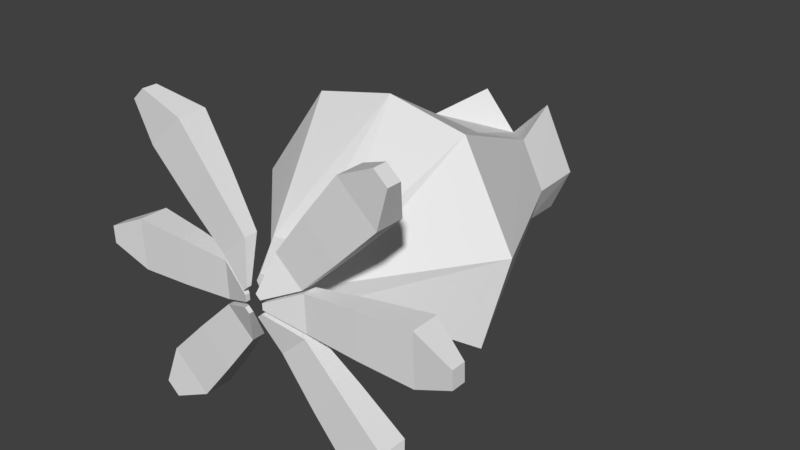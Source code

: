 # Source: bourgeoisie.blend  (saved by Blender 2.79.0; exported with 4.5.12 LTS)
import bpy
from mathutils import Matrix  # noqa: F401  (used for matrix-valued properties, if any)

bpy.ops.wm.read_factory_settings(use_empty=True)
scene = bpy.context.scene
scene.name = 'Scene'

# ---- collections
col_collection_1 = bpy.data.collections.new('Collection 1'); scene.collection.children.link(col_collection_1)

# ---- materials (node trees are filled in below, after node groups)
mat_material = bpy.data.materials.new('Material')
mat_material.alpha_threshold = 0.0
mat_material.use_transparent_shadow = False
mat_material.roughness = 0.5
mat_material.line_color = (0.0, 0.0, 0.0, 1.0)

# ---- material node trees

# ---- world
world_world = bpy.data.worlds.new('World'); scene.world = world_world
world_world.color = (0.05088, 0.05088, 0.05088)
world_world.use_sun_shadow = False
world_world.sun_shadow_jitter_overblur = 0.0
world_world.cycles.sampling_method = 'MANUAL'

# ---- meshes
me_cube_006 = bpy.data.meshes.new('Cube.006')
me_cube_006.from_pydata([(-0.1699, -1.156, -0.1531), (-0.1699, -1.156, 0.1531), (-1.047, 1.747, -0.5728), (-0.6323, 1.916, 1.105), (0.0, -1.156, -0.1531), (0.0, -1.156, 0.1531), (0.0, 1.776, -0.32), (0.0, 1.891, 0.446), (-0.5918, -0.8093, -0.3522), (-0.5918, -0.8093, 0.3329), (0.0, -0.8093, -0.4093), (0.0, -0.8093, 0.39), (0.0, -0.05576, -0.9793), (0.0, 0.1892, 2.139), (-2.101, -0.002795, -1.327), (-1.417, 0.1892, 1.848), (-0.2545, -1.156, 0.0), (-1.272, 1.839, 0.08089), (0.0, 1.664, 0.063), (0.0, -1.156, 0.0), (0.0, -0.8093, -0.009648), (-0.6763, -0.8093, -0.009648), (-2.447, 0.0932, 0.2605), (0.0, 1.235, -0.3417), (-0.915, 1.35, 0.8935), (0.0, 1.351, 0.7792), (-1.217, 1.247, -0.4219), (-1.391, 1.299, 0.145)], [], [(25, 24, 15, 13), (17, 3, 7, 18), (20, 11, 5, 19), (19, 5, 1, 16), (8, 10, 4, 0), (11, 9, 1, 5), (14, 12, 10, 8), (16, 1, 9, 21), (13, 15, 9, 11), (22, 14, 8, 21), (26, 2, 6, 23), (27, 26, 14, 22), (24, 27, 22, 15), (15, 22, 21, 9), (0, 16, 21, 8), (4, 19, 16, 0), (10, 20, 19, 4), (2, 17, 18, 6), (3, 17, 27, 24), (17, 2, 26, 27), (14, 26, 23, 12), (7, 3, 24, 25)])
me_cube_006.use_remesh_preserve_volume = False
me_cube_006.use_remesh_preserve_attributes = False
me_cube_006.use_mirror_vertex_groups = False
me_cube_006.update()
me_cube_005 = bpy.data.meshes.new('Cube.005')
me_cube_005.from_pydata([(0.0, -0.697, -5.397), (0.0, -1.0, -5.397), (-0.2132, -1.0, -5.397), (-0.2132, -0.697, -5.397), (0.0, 0.5758, 6.892), (0.0, -0.3829, 6.892), (-0.5835, -0.3829, 6.892), (-0.5835, 0.5758, 6.892), (0.0, 1.967, 4.324), (0.0, -0.1696, 4.324), (-1.692, -0.1696, 4.324), (-1.692, 1.751, 4.324), (0.0, 0.8716, -3.025), (0.0, -0.1606, -3.025), (-1.231, -0.1606, -3.025), (-1.231, 0.7391, -3.025), (0.0, 1.611, 0.6126), (0.0, -0.1996, 0.6126), (-1.495, -0.1996, 0.6126), (-1.495, 1.275, 0.6126)], [], [(0, 1, 2, 3), (4, 7, 6, 5), (8, 4, 5, 9), (9, 5, 6, 10), (10, 6, 7, 11), (12, 0, 3, 15), (4, 8, 11, 7), (18, 10, 11, 19), (17, 9, 10, 18), (16, 8, 9, 17), (0, 12, 13, 1), (1, 13, 14, 2), (2, 14, 15, 3), (16, 12, 15, 19), (8, 16, 19, 11), (12, 16, 17, 13), (13, 17, 18, 14), (14, 18, 19, 15)])
me_cube_005.materials.append(mat_material)
me_cube_005.use_remesh_preserve_volume = False
me_cube_005.use_remesh_preserve_attributes = False
me_cube_005.use_mirror_vertex_groups = False
me_cube_005.update()
me_cube_004 = bpy.data.meshes.new('Cube.004')
me_cube_004.from_pydata([(0.0, -0.697, -5.397), (0.0, -1.0, -5.397), (-0.2132, -1.0, -5.397), (-0.2132, -0.697, -5.397), (0.0, 0.5758, 6.892), (0.0, -0.3829, 6.892), (-0.5835, -0.3829, 6.892), (-0.5835, 0.5758, 6.892), (0.0, 1.967, 4.324), (0.0, -0.1696, 4.324), (-1.692, -0.1696, 4.324), (-1.692, 1.751, 4.324), (0.0, 0.8716, -3.025), (0.0, -0.1606, -3.025), (-1.231, -0.1606, -3.025), (-1.231, 0.7391, -3.025), (0.0, 1.611, 0.6126), (0.0, -0.1996, 0.6126), (-1.495, -0.1996, 0.6126), (-1.495, 1.275, 0.6126)], [], [(0, 1, 2, 3), (4, 7, 6, 5), (8, 4, 5, 9), (9, 5, 6, 10), (10, 6, 7, 11), (12, 0, 3, 15), (4, 8, 11, 7), (18, 10, 11, 19), (17, 9, 10, 18), (16, 8, 9, 17), (0, 12, 13, 1), (1, 13, 14, 2), (2, 14, 15, 3), (16, 12, 15, 19), (8, 16, 19, 11), (12, 16, 17, 13), (13, 17, 18, 14), (14, 18, 19, 15)])
me_cube_004.materials.append(mat_material)
me_cube_004.use_remesh_preserve_volume = False
me_cube_004.use_remesh_preserve_attributes = False
me_cube_004.use_mirror_vertex_groups = False
me_cube_004.update()
me_cube_003 = bpy.data.meshes.new('Cube.003')
me_cube_003.from_pydata([(0.0, -0.697, -5.397), (0.0, -1.0, -5.397), (-0.2132, -1.0, -5.397), (-0.2132, -0.697, -5.397), (0.0, 0.5758, 6.892), (0.0, -0.3829, 6.892), (-0.5835, -0.3829, 6.892), (-0.5835, 0.5758, 6.892), (0.0, 1.967, 4.324), (0.0, -0.1696, 4.324), (-1.692, -0.1696, 4.324), (-1.692, 1.751, 4.324), (0.0, 0.8716, -3.025), (0.0, -0.1606, -3.025), (-1.231, -0.1606, -3.025), (-1.231, 0.7391, -3.025), (0.0, 1.611, 0.6126), (0.0, -0.1996, 0.6126), (-1.495, -0.1996, 0.6126), (-1.495, 1.275, 0.6126)], [], [(0, 1, 2, 3), (4, 7, 6, 5), (8, 4, 5, 9), (9, 5, 6, 10), (10, 6, 7, 11), (12, 0, 3, 15), (4, 8, 11, 7), (18, 10, 11, 19), (17, 9, 10, 18), (16, 8, 9, 17), (0, 12, 13, 1), (1, 13, 14, 2), (2, 14, 15, 3), (16, 12, 15, 19), (8, 16, 19, 11), (12, 16, 17, 13), (13, 17, 18, 14), (14, 18, 19, 15)])
me_cube_003.materials.append(mat_material)
me_cube_003.use_remesh_preserve_volume = False
me_cube_003.use_remesh_preserve_attributes = False
me_cube_003.use_mirror_vertex_groups = False
me_cube_003.update()
me_cube_002 = bpy.data.meshes.new('Cube.002')
me_cube_002.from_pydata([(0.0, -0.697, -5.397), (0.0, -1.0, -5.397), (-0.2132, -1.0, -5.397), (-0.2132, -0.697, -5.397), (0.0, 0.5758, 6.892), (0.0, -0.3829, 6.892), (-0.5835, -0.3829, 6.892), (-0.5835, 0.5758, 6.892), (0.0, 1.967, 4.324), (0.0, -0.1696, 4.324), (-1.692, -0.1696, 4.324), (-1.692, 1.751, 4.324), (0.0, 0.8716, -3.025), (0.0, -0.1606, -3.025), (-1.231, -0.1606, -3.025), (-1.231, 0.7391, -3.025), (0.0, 1.611, 0.6126), (0.0, -0.1996, 0.6126), (-1.495, -0.1996, 0.6126), (-1.495, 1.275, 0.6126)], [], [(0, 1, 2, 3), (4, 7, 6, 5), (8, 4, 5, 9), (9, 5, 6, 10), (10, 6, 7, 11), (12, 0, 3, 15), (4, 8, 11, 7), (18, 10, 11, 19), (17, 9, 10, 18), (16, 8, 9, 17), (0, 12, 13, 1), (1, 13, 14, 2), (2, 14, 15, 3), (16, 12, 15, 19), (8, 16, 19, 11), (12, 16, 17, 13), (13, 17, 18, 14), (14, 18, 19, 15)])
me_cube_002.materials.append(mat_material)
me_cube_002.use_remesh_preserve_volume = False
me_cube_002.use_remesh_preserve_attributes = False
me_cube_002.use_mirror_vertex_groups = False
me_cube_002.update()
me_cube_001 = bpy.data.meshes.new('Cube.001')
me_cube_001.from_pydata([(0.0, -0.697, -5.397), (0.0, -1.0, -5.397), (-0.2132, -1.0, -5.397), (-0.2132, -0.697, -5.397), (0.0, 0.5758, 6.892), (0.0, -0.3829, 6.892), (-0.5835, -0.3829, 6.892), (-0.5835, 0.5758, 6.892), (0.0, 1.967, 4.324), (0.0, -0.1696, 4.324), (-1.692, -0.1696, 4.324), (-1.692, 1.751, 4.324), (0.0, 0.8716, -3.025), (0.0, -0.1606, -3.025), (-1.231, -0.1606, -3.025), (-1.231, 0.7391, -3.025), (0.0, 1.611, 0.6126), (0.0, -0.1996, 0.6126), (-1.495, -0.1996, 0.6126), (-1.495, 1.275, 0.6126)], [], [(0, 1, 2, 3), (4, 7, 6, 5), (8, 4, 5, 9), (9, 5, 6, 10), (10, 6, 7, 11), (12, 0, 3, 15), (4, 8, 11, 7), (18, 10, 11, 19), (17, 9, 10, 18), (16, 8, 9, 17), (0, 12, 13, 1), (1, 13, 14, 2), (2, 14, 15, 3), (16, 12, 15, 19), (8, 16, 19, 11), (12, 16, 17, 13), (13, 17, 18, 14), (14, 18, 19, 15)])
me_cube_001.materials.append(mat_material)
me_cube_001.use_remesh_preserve_volume = False
me_cube_001.use_remesh_preserve_attributes = False
me_cube_001.use_mirror_vertex_groups = False
me_cube_001.update()
me_cube = bpy.data.meshes.new('Cube')
me_cube.from_pydata([(0.0, -0.697, -5.397), (0.0, -1.0, -5.397), (-0.2132, -1.0, -5.397), (-0.2132, -0.697, -5.397), (0.0, 0.5758, 6.892), (0.0, -0.3829, 6.892), (-0.5835, -0.3829, 6.892), (-0.5835, 0.5758, 6.892), (0.0, 1.967, 4.324), (0.0, -0.1696, 4.324), (-1.692, -0.1696, 4.324), (-1.692, 1.751, 4.324), (0.0, 0.8716, -3.025), (0.0, -0.1606, -3.025), (-1.231, -0.1606, -3.025), (-1.231, 0.7391, -3.025), (0.0, 1.611, 0.6126), (0.0, -0.1996, 0.6126), (-1.495, -0.1996, 0.6126), (-1.495, 1.275, 0.6126)], [], [(0, 1, 2, 3), (4, 7, 6, 5), (8, 4, 5, 9), (9, 5, 6, 10), (10, 6, 7, 11), (12, 0, 3, 15), (4, 8, 11, 7), (18, 10, 11, 19), (17, 9, 10, 18), (16, 8, 9, 17), (0, 12, 13, 1), (1, 13, 14, 2), (2, 14, 15, 3), (16, 12, 15, 19), (8, 16, 19, 11), (12, 16, 17, 13), (13, 17, 18, 14), (14, 18, 19, 15)])
me_cube.materials.append(mat_material)
me_cube.use_remesh_preserve_volume = False
me_cube.use_remesh_preserve_attributes = False
me_cube.use_mirror_vertex_groups = False
me_cube.update()

# ---- objects
ob_cube_006 = bpy.data.objects.new('Cube.006', me_cube_006)
ob_cube_005 = bpy.data.objects.new('Cube.005', me_cube_005)
ob_cube_004 = bpy.data.objects.new('Cube.004', me_cube_004)
ob_cube_003 = bpy.data.objects.new('Cube.003', me_cube_003)
ob_cube_002 = bpy.data.objects.new('Cube.002', me_cube_002)
ob_cube_001 = bpy.data.objects.new('Cube.001', me_cube_001)
ob_cube = bpy.data.objects.new('Cube', me_cube)

# ---- transforms, parenting, visibility, modifiers, constraints
ob_cube_006.location = (-5.087e-08, 9.045, 0.2623)
ob_cube_006.scale = (3.831, 7.594, 3.831)
ob_cube_006.lineart.crease_threshold = 0.0
_m = ob_cube_006.modifiers.new('Mirror', 'MIRROR')
_m.use_clip = True
ob_cube_005.location = (-4.275, 0.08058, 4.351)
ob_cube_005.rotation_euler = (3.175e-07, 5.536, -1.245e-07)
ob_cube_005.lock_rotations_4d = False
ob_cube_005.empty_display_type = 'ARROWS'
ob_cube_005.lineart.crease_threshold = 0.0
_m = ob_cube_005.modifiers.new('Mirror', 'MIRROR')
_m.use_clip = True
ob_cube_004.location = (4.168, -6.8e-07, -4.764)
ob_cube_004.rotation_euler = (-3.175e-07, 2.394, -1.245e-07)
ob_cube_004.lock_rotations_4d = False
ob_cube_004.empty_display_type = 'ARROWS'
ob_cube_004.lineart.crease_threshold = 0.0
_m = ob_cube_004.modifiers.new('Mirror', 'MIRROR')
_m.use_clip = True
ob_cube_003.location = (6.14, -8.194e-07, 0.02314)
ob_cube_003.rotation_euler = (3.815e-06, 1.537, 3.947e-06)
ob_cube_003.lock_rotations_4d = False
ob_cube_003.empty_display_type = 'ARROWS'
ob_cube_003.lineart.crease_threshold = 0.0
_m = ob_cube_003.modifiers.new('Mirror', 'MIRROR')
_m.use_clip = True
ob_cube_002.location = (-6.025, 0.08058, -0.3988)
ob_cube_002.rotation_euler = (-3.815e-06, 4.678, 3.947e-06)
ob_cube_002.lock_rotations_4d = False
ob_cube_002.empty_display_type = 'ARROWS'
ob_cube_002.lineart.crease_threshold = 0.0
_m = ob_cube_002.modifiers.new('Mirror', 'MIRROR')
_m.use_clip = True
ob_cube_001.location = (-4.181, 0.08058, -4.987)
ob_cube_001.rotation_euler = (-4.558e-08, 3.869, 1.197e-07)
ob_cube_001.lock_rotations_4d = False
ob_cube_001.empty_display_type = 'ARROWS'
ob_cube_001.lineart.crease_threshold = 0.0
_m = ob_cube_001.modifiers.new('Mirror', 'MIRROR')
_m.use_clip = True
ob_cube.location = (4.037, -1.908e-06, 4.352)
ob_cube.rotation_euler = (4.558e-08, 0.7277, 1.197e-07)
ob_cube.lock_rotations_4d = False
ob_cube.empty_display_type = 'ARROWS'
ob_cube.lineart.crease_threshold = 0.0
_m = ob_cube.modifiers.new('Mirror', 'MIRROR')
_m.use_clip = True

# ---- collection membership
col_collection_1.objects.link(ob_cube_006)
col_collection_1.objects.link(ob_cube_005)
col_collection_1.objects.link(ob_cube_004)
col_collection_1.objects.link(ob_cube_003)
col_collection_1.objects.link(ob_cube_002)
col_collection_1.objects.link(ob_cube_001)
col_collection_1.objects.link(ob_cube)

# ---- scene / render settings (as saved in the file)
scene.frame_start = 1; scene.frame_end = 250; scene.frame_set(1)
scene.render.engine = 'BLENDER_EEVEE_NEXT'
scene.render.resolution_percentage = 50
scene.render.dither_intensity = 0.0
scene.cycles.use_denoising = False
scene.cycles.samples = 128
scene.cycles.sampling_pattern = 'TABULATED_SOBOL'
scene.cycles.use_adaptive_sampling = False
scene.cycles.use_light_tree = False
scene.cycles.blur_glossy = 0.0
scene.cycles.sample_clamp_indirect = 0.0
scene.view_settings.view_transform = 'Standard'
bpy.context.view_layer.update()

# ---- added for rendering (the .blend has no active camera and no usable light): camera, sun
cam_auto = bpy.data.cameras.new('AutoCamera')
cam_auto.lens = 50.0
cam_auto.sensor_width = 36.0
cam_auto.clip_end = 1000.0
ob_auto_camera = bpy.data.objects.new('AutoCamera', cam_auto)
scene.collection.objects.link(ob_auto_camera)
ob_auto_camera.location = (38.904, -35.3168, 30.7601)
ob_auto_camera.rotation_euler = (1.09748, -7.21219e-08, 0.694738)
scene.camera = ob_auto_camera
light_auto_sun = bpy.data.lights.new('AutoSun', 'SUN')
light_auto_sun.energy = 3.0
light_auto_sun.angle = 0.0523599
ob_auto_sun = bpy.data.objects.new('AutoSun', light_auto_sun)
scene.collection.objects.link(ob_auto_sun)
ob_auto_sun.rotation_euler = (0.872665, 0.174533, 0.523599)
bpy.context.view_layer.update()
